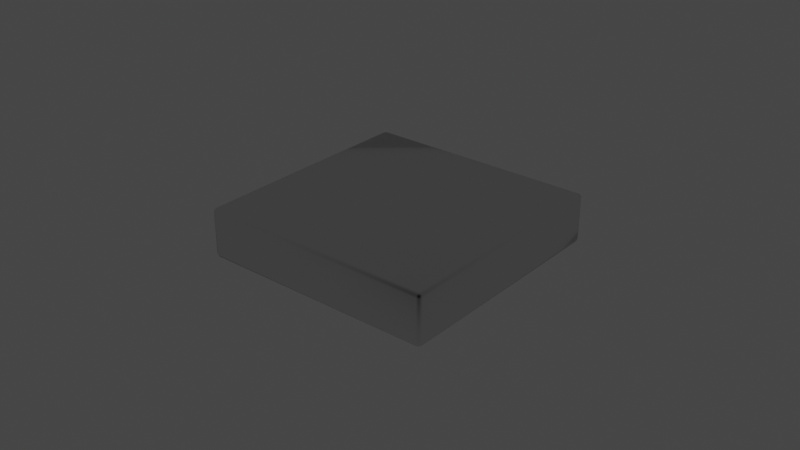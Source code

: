 # Source: puck-light-square.blend  (saved by Blender 3.0.42; exported with 4.5.12 LTS)
import bpy
from mathutils import Matrix  # noqa: F401  (used for matrix-valued properties, if any)

bpy.ops.wm.read_factory_settings(use_empty=True)
scene = bpy.context.scene
scene.name = 'Scene'

# ---- collections
col_collection = bpy.data.collections.new('Collection'); scene.collection.children.link(col_collection)

# ---- materials (node trees are filled in below, after node groups)
mat_chrome = bpy.data.materials.new('Chrome')
mat_chrome.alpha_threshold = 0.0
mat_chrome.diffuse_color = (0.4575, 0.4575, 0.4575, 1.0)
mat_chrome.roughness = 0.5
mat_chrome.line_color = (0.0, 0.0, 0.0, 1.0)
mat_kelvin_emission_light = bpy.data.materials.new('Kelvin Emission Light')
mat_kelvin_emission_light.alpha_threshold = 0.0
mat_kelvin_emission_light.roughness = 0.5
mat_kelvin_emission_light.line_color = (0.0, 0.0, 0.0, 1.0)

# ---- material node trees
mat_chrome.use_nodes = True; mat_chrome.node_tree.nodes.clear()
_N = mat_chrome.node_tree.nodes; _L = mat_chrome.node_tree.links
n0 = _N.new('ShaderNodeOutputMaterial'); n0.name = 'Material Output'; n0.location = (587, 321)
n0.width = 120
n1 = _N.new('ShaderNodeMixShader'); n1.name = 'Mix Shader'; n1.location = (289, 289)
n1.width = 150
n2 = _N.new('ShaderNodeBsdfAnisotropic'); n2.name = 'Glossy BSDF'; n2.location = (6, 187)
n2.distribution = 'GGX'
n2.inputs[1].default_value = 0.1
n3 = _N.new('ShaderNodeBsdfDiffuse'); n3.name = 'Diffuse BSDF'; n3.location = (7, 323)
n3.inputs[0].default_value = (0.06169, 0.06169, 0.06169, 1.0)
n4 = _N.new('ShaderNodeLayerWeight'); n4.name = 'Layer Weight'; n4.location = (8, 455)
n4.width = 150
n4.inputs[0].default_value = 0.95
_L.new(n3.outputs[0], n1.inputs[1])
_L.new(n1.outputs[0], n0.inputs[0])
_L.new(n2.outputs[0], n1.inputs[2])
_L.new(n4.outputs[1], n1.inputs[0])
n0.is_active_output = True
mat_kelvin_emission_light.use_nodes = True; mat_kelvin_emission_light.node_tree.nodes.clear()
_N = mat_kelvin_emission_light.node_tree.nodes; _L = mat_kelvin_emission_light.node_tree.links
n0 = _N.new('ShaderNodeEmission'); n0.name = 'Emission.001'; n0.location = (155, 257)
n0.inputs[1].default_value = 60.0
n1 = _N.new('ShaderNodeOutputMaterial'); n1.name = 'Material Output'; n1.location = (349, 258)
n1.width = 124
n2 = _N.new('ShaderNodeBlackbody'); n2.name = 'Blackbody'; n2.location = (-99, 250)
n2.width = 200
n2.inputs[0].default_value = 0.0
_L.new(n2.outputs[0], n0.inputs[0])
_L.new(n0.outputs[0], n1.inputs[0])
n1.is_active_output = True

# ---- world
world_world = bpy.data.worlds.new('World'); scene.world = world_world
world_world.use_nodes = True; world_world.node_tree.nodes.clear()
_N = world_world.node_tree.nodes; _L = world_world.node_tree.links
n0 = _N.new('ShaderNodeOutputWorld'); n0.name = 'World Output'; n0.location = (300, 300)
n1 = _N.new('ShaderNodeBackground'); n1.name = 'Background'; n1.location = (10, 300)
n1.inputs[0].default_value = (0.05088, 0.05088, 0.05088, 1.0)
_L.new(n1.outputs[0], n0.inputs[0])
n0.is_active_output = True
world_world.color = (0.05088, 0.05088, 0.05088)
world_world.use_sun_shadow = False
world_world.sun_shadow_jitter_overblur = 0.0

# ---- meshes
me_square_housing = bpy.data.meshes.new('Square Housing')
me_square_housing.from_pydata([(-0.0381, -0.0381, -0.01587), (-0.0381, 0.0381, -0.01587), (0.0381, 0.0381, -0.01587), (0.0381, -0.0381, -0.01587), (-0.0381, -0.0381, 1.863e-09), (-0.0381, 0.0381, 1.863e-09), (0.0381, 0.0381, 1.863e-09), (0.0381, -0.0381, 1.863e-09), (-3.855e-10, 0.0264, -0.01588), (-0.0101, 0.02439, -0.01588), (-0.01867, 0.01867, -0.01588), (-0.02439, 0.0101, -0.01588), (-0.0264, -1.176e-09, -0.01588), (-0.02439, -0.0101, -0.01588), (-0.01867, -0.01867, -0.01588), (-0.0101, -0.02439, -0.01588), (1.923e-09, -0.0264, -0.01588), (0.0101, -0.02439, -0.01588), (0.01867, -0.01867, -0.01588), (0.02439, -0.0101, -0.01588), (0.0264, 2.929e-10, -0.01588), (0.02439, 0.0101, -0.01588), (0.01867, 0.01867, -0.01588), (0.0101, 0.02439, -0.01588)], [], [(2, 8, 1), (4, 7, 6, 5), (0, 4, 5, 1), (1, 5, 6, 2), (2, 6, 7, 3), (4, 0, 3, 7), (9, 8, 23, 22, 21, 20, 19, 18, 17, 16, 15, 14, 13, 12, 11, 10), (20, 2, 3), (8, 2, 23), (22, 23, 2), (21, 22, 2), (20, 21, 2), (20, 3, 19), (18, 19, 3), (17, 18, 3), (16, 17, 3), (3, 0, 16), (16, 0, 15), (14, 15, 0), (13, 14, 0), (12, 13, 0), (0, 1, 12), (12, 1, 11), (10, 11, 1), (9, 10, 1), (8, 9, 1)])
me_square_housing.polygons.foreach_set('use_smooth', [True] * 26)
me_square_housing.polygons.foreach_set('material_index', [0, 0, 0, 0, 0, 0, 1, 0, 0, 0, 0, 0, 0, 0, 0, 0, 0, 0, 0, 0, 0, 0, 0, 0, 0, 0])
_uv = me_square_housing.uv_layers.new(name='UVMap')
_uv.uv.foreach_set('vector', [0.0, 0.0, 0.0, 0.0, 0.0, 0.0, 0.0, 0.0, 0.0, 0.0, 0.0, 0.0, 0.0, 0.0, 0.0, 0.0, 0.0, 0.0, 0.0, 0.0, 0.0, 0.0, 0.0, 0.0, 0.0, 0.0, 0.0, 0.0, 0.0, 0.0, 0.0, 0.0, 0.0, 0.0, 0.0, 0.0, 0.0, 0.0, 0.0, 0.0, 0.0, 0.0, 0.0, 0.0, 0.0, 0.0, 0.0, 0.0, 0.0, 0.0, 0.0, 0.0, 0.0, 0.0, 0.0, 0.0, 0.0, 0.0, 0.0, 0.0, 0.0, 0.0, 0.0, 0.0, 0.0, 0.0, 0.0, 0.0, 0.0, 0.0, 0.0, 0.0, 0.0, 0.0, 0.0, 0.0, 0.0, 0.0, 0.0, 0.0, 0.0, 0.0, 0.0, 0.0, 0.0, 0.0, 0.0, 0.0, 0.0, 0.0, 0.0, 0.0, 0.0, 0.0, 0.0, 0.0, 0.0, 0.0, 0.0, 0.0, 0.0, 0.0, 0.0, 0.0, 0.0, 0.0, 0.0, 0.0, 0.0, 0.0, 0.0, 0.0, 0.0, 0.0, 0.0, 0.0, 0.0, 0.0, 0.0, 0.0, 0.0, 0.0, 0.0, 0.0, 0.0, 0.0, 0.0, 0.0, 0.0, 0.0, 0.0, 0.0, 0.0, 0.0, 0.0, 0.0, 0.0, 0.0, 0.0, 0.0, 0.0, 0.0, 0.0, 0.0, 0.0, 0.0, 0.0, 0.0, 0.0, 0.0, 0.0, 0.0, 0.0, 0.0, 0.0, 0.0, 0.0, 0.0, 0.0, 0.0, 0.0, 0.0, 0.0, 0.0, 0.0, 0.0, 0.0, 0.0, 0.0, 0.0, 0.0, 0.0, 0.0, 0.0, 0.0, 0.0, 0.0, 0.0, 0.0, 0.0, 0.0, 0.0, 0.0, 0.0, 0.0, 0.0, 0.0, 0.0, 0.0, 0.0, 0.0, 0.0])
me_square_housing.materials.append(mat_chrome)
me_square_housing.materials.append(mat_kelvin_emission_light)
me_square_housing.use_remesh_fix_poles = True
me_square_housing.use_remesh_preserve_attributes = False
me_square_housing.update()

# ---- objects
ob_puck_light = bpy.data.objects.new('Puck Light', None)
ob_obj_x = bpy.data.objects.new('OBJ_X', None)
ob_obj_y = bpy.data.objects.new('OBJ_Y', None)
ob_obj_z = bpy.data.objects.new('OBJ_Z', None)
ob_obj_prompts = bpy.data.objects.new('OBJ_PROMPTS', None)
ob_square_housing = bpy.data.objects.new('Square Housing', me_square_housing)

# ---- transforms, parenting, visibility, modifiers, constraints
ob_puck_light.location = (0.0, 0.0, 0.0)
ob_puck_light.empty_display_type = 'ARROWS'
ob_puck_light.empty_display_size = 0.1
ob_obj_x.parent = ob_puck_light
ob_obj_x.location = (0.0, 0.0, 0.0)
ob_obj_x.lock_location = (False, True, True)
ob_obj_x.lock_rotation = (True, True, True)
ob_obj_x.empty_display_type = 'SPHERE'
ob_obj_x.empty_display_size = 0.1
ob_obj_y.parent = ob_puck_light
ob_obj_y.location = (0.0, 0.0, 0.0)
ob_obj_y.lock_location = (True, True, True)
ob_obj_y.lock_rotation = (True, True, True)
ob_obj_y.empty_display_type = 'SPHERE'
ob_obj_y.empty_display_size = 0.1
ob_obj_z.parent = ob_puck_light
ob_obj_z.location = (0.0, 0.0, 0.0)
ob_obj_z.lock_location = (True, True, True)
ob_obj_z.lock_rotation = (True, True, True)
ob_obj_z.empty_display_type = 'SINGLE_ARROW'
ob_obj_z.empty_display_size = 0.2
ob_obj_prompts.parent = ob_puck_light
ob_obj_prompts.location = (0.0, 0.0, 0.0)
ob_obj_prompts.lock_location = (True, True, True)
ob_obj_prompts.lock_rotation = (True, True, True)
ob_obj_prompts.empty_display_size = 0.0001
ob_square_housing.parent = ob_puck_light
ob_square_housing.location = (0.0, 0.0, 0.0)
_vg = ob_square_housing.vertex_groups.new(name='OBJ_X')
_vg = ob_square_housing.vertex_groups.new(name='OBJ_Y')
_vg = ob_square_housing.vertex_groups.new(name='OBJ_Z')
_m = ob_square_housing.modifiers.new('Bevel', 'BEVEL')
_m.width = 0.00127
_m.width_pct = 0.00127
_m.segments = 2

# ---- collection membership
scene.collection.objects.link(ob_puck_light)
scene.collection.objects.link(ob_obj_x)
scene.collection.objects.link(ob_obj_y)
scene.collection.objects.link(ob_obj_z)
scene.collection.objects.link(ob_obj_prompts)
scene.collection.objects.link(ob_square_housing)

# ---- scene / render settings (as saved in the file)
scene.frame_start = 1; scene.frame_end = 250; scene.frame_set(1)
scene.render.engine = 'CYCLES'
scene.cycles.use_denoising = False
scene.cycles.sampling_pattern = 'TABULATED_SOBOL'
scene.cycles.use_light_tree = False
scene.cycles.max_bounces = 6
scene.cycles.transmission_bounces = 6
scene.cycles.transparent_max_bounces = 6
scene.eevee.use_gtao = True
scene.eevee.use_raytracing = True
scene.view_settings.view_transform = 'Filmic'
bpy.context.view_layer.update()

# ---- added for rendering (the .blend has no active camera): camera
cam_auto = bpy.data.cameras.new('AutoCamera')
cam_auto.lens = 50.0
cam_auto.sensor_width = 36.0
cam_auto.clip_end = 1000.0
ob_auto_camera = bpy.data.objects.new('AutoCamera', cam_auto)
scene.collection.objects.link(ob_auto_camera)
ob_auto_camera.location = (0.185045, -0.222054, 0.140098)
ob_auto_camera.rotation_euler = (1.09748, -7.21219e-08, 0.694738)
scene.camera = ob_auto_camera
bpy.context.view_layer.update()
